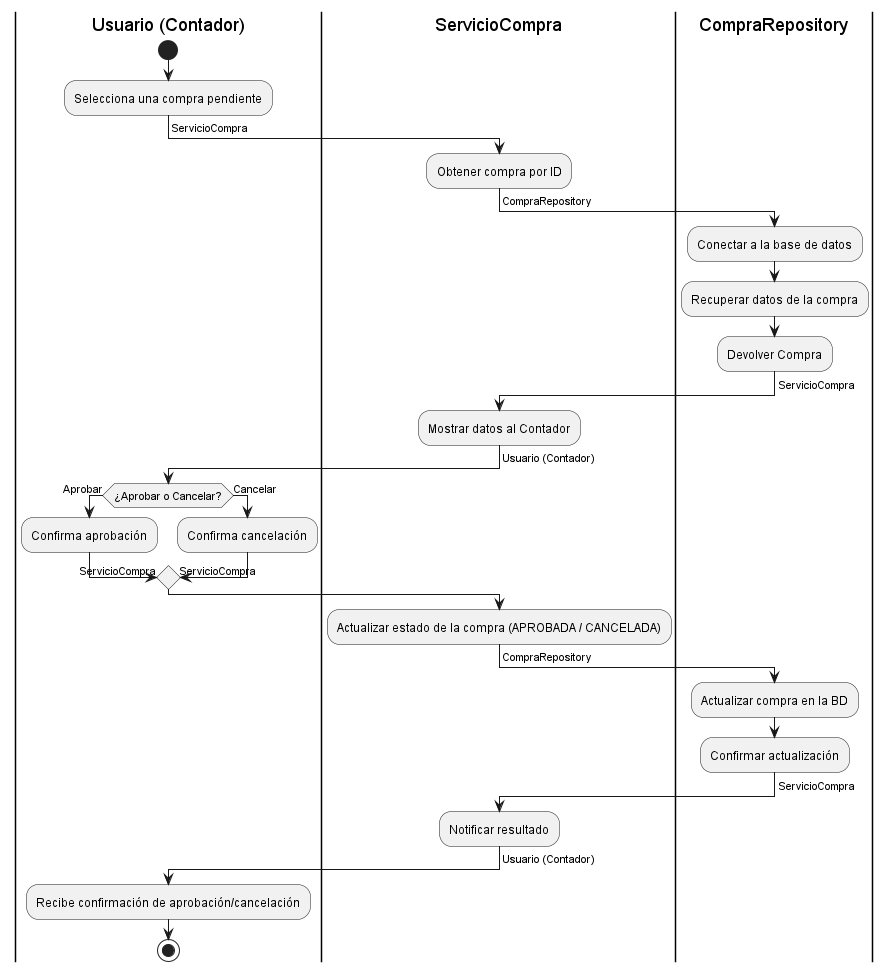

The diagram above was rendered by PlantUML. Its source (embedded in the PNG):
@startuml AprobarCompra

|Usuario (Contador)|
start
:Selecciona una compra pendiente;
-> ServicioCompra;

|ServicioCompra|
:Obtener compra por ID;
-> CompraRepository;

|CompraRepository|
:Conectar a la base de datos;
:Recuperar datos de la compra;
:Devolver Compra;
-> ServicioCompra;

|ServicioCompra|
:Mostrar datos al Contador;
-> Usuario (Contador);

|Usuario (Contador)|
if (¿Aprobar o Cancelar?) then (Aprobar)
  :Confirma aprobación;
  -> ServicioCompra;
else (Cancelar)
  :Confirma cancelación;
  -> ServicioCompra;
endif

|ServicioCompra|
:Actualizar estado de la compra (APROBADA / CANCELADA);
-> CompraRepository;

|CompraRepository|
:Actualizar compra en la BD;
:Confirmar actualización;
-> ServicioCompra;

|ServicioCompra|
:Notificar resultado;
-> Usuario (Contador);

|Usuario (Contador)|
:Recibe confirmación de aprobación/cancelación;
stop

@enduml